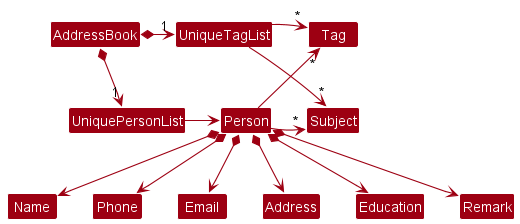

The diagram above was rendered by PlantUML. Its source (embedded in the PNG):
@startuml
!include style.puml
skinparam arrowThickness 1.1
skinparam arrowColor MODEL_COLOR
skinparam classBackgroundColor MODEL_COLOR

AddressBook *--right-> "1" UniquePersonList
AddressBook *-right-> "1" UniqueTagList
UniqueTagList -[hidden]down- UniquePersonList
UniqueTagList -[hidden]down- UniquePersonList
UniqueTagList -[hidden]down- Subject
UniqueTagList -[hidden]down- Tag
Tag -[hidden]right- Subject

UniqueTagList -right-> "*" Tag
UniqueTagList -down-> "*" Subject
UniquePersonList -right-> Person

Person -up-> "*" Tag
Person -up-> "*" Subject
Person -[hidden]right-> Subject
Person -[hidden]up-> Subject

Person *--> Name
Person *--> Phone
Person *--> Email
Person *--> Address
Person *--> Education
Person *--> Remark

@enduml